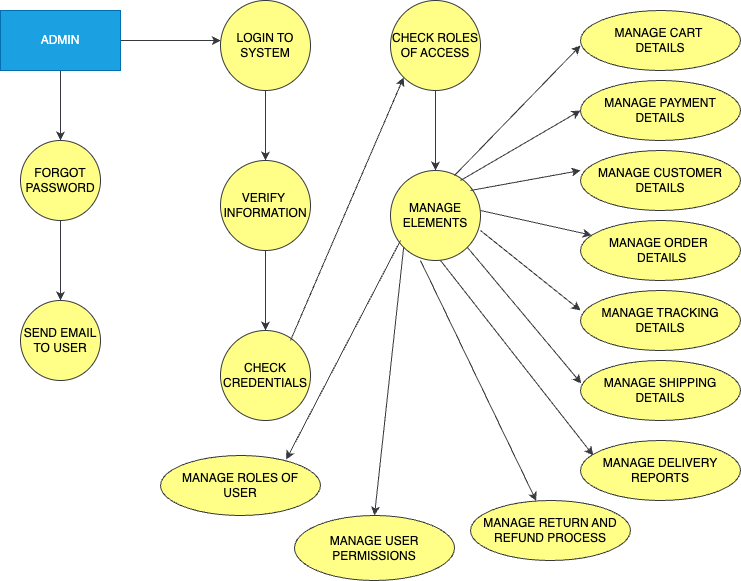

The diagram above was exported from draw.io. Its source (the exported page's mxGraphModel, read from the mxfile embedded in the PNG):
<mxGraphModel dx="843" dy="675" grid="1" gridSize="10" guides="1" tooltips="1" connect="1" arrows="1" fold="1" page="1" pageScale="1" pageWidth="827" pageHeight="1169" math="0" shadow="0">
  <root>
    <mxCell id="0" />
    <mxCell id="1" parent="0" />
    <mxCell id="LQwxRR9msfashiioqglS-3" value="" style="edgeStyle=orthogonalEdgeStyle;rounded=0;orthogonalLoop=1;jettySize=auto;html=1;fillColor=#ffff88;strokeColor=#36393d;" edge="1" parent="1" source="LQwxRR9msfashiioqglS-1" target="LQwxRR9msfashiioqglS-2">
      <mxGeometry relative="1" as="geometry">
        <Array as="points">
          <mxPoint x="240" y="110" />
          <mxPoint x="240" y="110" />
        </Array>
      </mxGeometry>
    </mxCell>
    <mxCell id="LQwxRR9msfashiioqglS-20" value="" style="edgeStyle=orthogonalEdgeStyle;rounded=0;orthogonalLoop=1;jettySize=auto;html=1;fillColor=#ffff88;strokeColor=#36393d;" edge="1" parent="1" source="LQwxRR9msfashiioqglS-1" target="LQwxRR9msfashiioqglS-19">
      <mxGeometry relative="1" as="geometry" />
    </mxCell>
    <mxCell id="LQwxRR9msfashiioqglS-1" value="ADMIN" style="rounded=0;whiteSpace=wrap;html=1;fillColor=#1ba1e2;strokeColor=#006EAF;fontColor=#ffffff;" vertex="1" parent="1">
      <mxGeometry x="40" y="80" width="120" height="60" as="geometry" />
    </mxCell>
    <mxCell id="LQwxRR9msfashiioqglS-5" value="" style="edgeStyle=orthogonalEdgeStyle;rounded=0;orthogonalLoop=1;jettySize=auto;html=1;fillColor=#ffff88;strokeColor=#36393d;" edge="1" parent="1" source="LQwxRR9msfashiioqglS-2" target="LQwxRR9msfashiioqglS-4">
      <mxGeometry relative="1" as="geometry" />
    </mxCell>
    <mxCell id="LQwxRR9msfashiioqglS-2" value="LOGIN TO SYSTEM" style="ellipse;whiteSpace=wrap;html=1;rounded=0;fillColor=#ffff88;strokeColor=#36393d;" vertex="1" parent="1">
      <mxGeometry x="260" y="70" width="90" height="90" as="geometry" />
    </mxCell>
    <mxCell id="LQwxRR9msfashiioqglS-11" value="" style="edgeStyle=orthogonalEdgeStyle;rounded=0;orthogonalLoop=1;jettySize=auto;html=1;fillColor=#ffff88;strokeColor=#36393d;" edge="1" parent="1" source="LQwxRR9msfashiioqglS-4" target="LQwxRR9msfashiioqglS-10">
      <mxGeometry relative="1" as="geometry" />
    </mxCell>
    <mxCell id="LQwxRR9msfashiioqglS-4" value="VERIFY&amp;nbsp; INFORMATION" style="ellipse;whiteSpace=wrap;html=1;rounded=0;fillColor=#ffff88;strokeColor=#36393d;" vertex="1" parent="1">
      <mxGeometry x="260" y="230" width="90" height="90" as="geometry" />
    </mxCell>
    <mxCell id="LQwxRR9msfashiioqglS-10" value="CHECK CREDENTIALS" style="ellipse;whiteSpace=wrap;html=1;rounded=0;fillColor=#ffff88;strokeColor=#36393d;" vertex="1" parent="1">
      <mxGeometry x="260" y="400" width="90" height="90" as="geometry" />
    </mxCell>
    <mxCell id="LQwxRR9msfashiioqglS-16" value="" style="edgeStyle=orthogonalEdgeStyle;rounded=0;orthogonalLoop=1;jettySize=auto;html=1;fillColor=#ffff88;strokeColor=#36393d;" edge="1" parent="1" source="LQwxRR9msfashiioqglS-13" target="LQwxRR9msfashiioqglS-15">
      <mxGeometry relative="1" as="geometry" />
    </mxCell>
    <mxCell id="LQwxRR9msfashiioqglS-13" value="CHECK ROLES OF ACCESS" style="ellipse;whiteSpace=wrap;html=1;rounded=0;fillColor=#ffff88;strokeColor=#36393d;" vertex="1" parent="1">
      <mxGeometry x="430" y="70" width="90" height="90" as="geometry" />
    </mxCell>
    <mxCell id="LQwxRR9msfashiioqglS-15" value="MANAGE ELEMENTS" style="ellipse;whiteSpace=wrap;html=1;rounded=0;fillColor=#ffff88;strokeColor=#36393d;" vertex="1" parent="1">
      <mxGeometry x="430" y="240" width="90" height="90" as="geometry" />
    </mxCell>
    <mxCell id="LQwxRR9msfashiioqglS-18" value="" style="endArrow=classic;html=1;rounded=0;entryX=0;entryY=1;entryDx=0;entryDy=0;fillColor=#ffff88;strokeColor=#36393d;" edge="1" parent="1" target="LQwxRR9msfashiioqglS-13">
      <mxGeometry width="50" height="50" relative="1" as="geometry">
        <mxPoint x="330" y="410" as="sourcePoint" />
        <mxPoint x="380" y="360" as="targetPoint" />
      </mxGeometry>
    </mxCell>
    <mxCell id="LQwxRR9msfashiioqglS-22" value="" style="edgeStyle=orthogonalEdgeStyle;rounded=0;orthogonalLoop=1;jettySize=auto;html=1;fillColor=#ffff88;strokeColor=#36393d;" edge="1" parent="1" source="LQwxRR9msfashiioqglS-19" target="LQwxRR9msfashiioqglS-21">
      <mxGeometry relative="1" as="geometry" />
    </mxCell>
    <mxCell id="LQwxRR9msfashiioqglS-19" value="FORGOT PASSWORD" style="ellipse;whiteSpace=wrap;html=1;rounded=0;fillColor=#ffff88;strokeColor=#36393d;" vertex="1" parent="1">
      <mxGeometry x="60" y="210" width="80" height="80" as="geometry" />
    </mxCell>
    <mxCell id="LQwxRR9msfashiioqglS-21" value="SEND EMAIL TO USER" style="ellipse;whiteSpace=wrap;html=1;rounded=0;fillColor=#ffff88;strokeColor=#36393d;" vertex="1" parent="1">
      <mxGeometry x="60" y="370" width="80" height="80" as="geometry" />
    </mxCell>
    <mxCell id="LQwxRR9msfashiioqglS-23" value="MANAGE CART&amp;nbsp;&lt;div&gt;DETAILS&lt;/div&gt;" style="ellipse;whiteSpace=wrap;html=1;fillColor=#ffff88;strokeColor=#36393d;" vertex="1" parent="1">
      <mxGeometry x="620" y="80" width="160" height="60" as="geometry" />
    </mxCell>
    <mxCell id="LQwxRR9msfashiioqglS-25" value="MANAGE PAYMENT DETAILS" style="ellipse;whiteSpace=wrap;html=1;fillColor=#ffff88;strokeColor=#36393d;" vertex="1" parent="1">
      <mxGeometry x="620" y="150" width="160" height="60" as="geometry" />
    </mxCell>
    <mxCell id="LQwxRR9msfashiioqglS-26" value="MANAGE CUSTOMER DETAILS" style="ellipse;whiteSpace=wrap;html=1;fillColor=#ffff88;strokeColor=#36393d;" vertex="1" parent="1">
      <mxGeometry x="620" y="220" width="160" height="60" as="geometry" />
    </mxCell>
    <mxCell id="LQwxRR9msfashiioqglS-27" value="MANAGE ORDER&amp;nbsp;&lt;div&gt;&amp;nbsp;DETAILS&lt;/div&gt;" style="ellipse;whiteSpace=wrap;html=1;fillColor=#ffff88;strokeColor=#36393d;" vertex="1" parent="1">
      <mxGeometry x="620" y="290" width="160" height="60" as="geometry" />
    </mxCell>
    <mxCell id="LQwxRR9msfashiioqglS-28" value="MANAGE TRACKING&lt;div&gt;DETAILS&lt;/div&gt;" style="ellipse;whiteSpace=wrap;html=1;fillColor=#ffff88;strokeColor=#36393d;" vertex="1" parent="1">
      <mxGeometry x="620" y="360" width="160" height="60" as="geometry" />
    </mxCell>
    <mxCell id="LQwxRR9msfashiioqglS-29" value="MANAGE SHIPPING DETAILS" style="ellipse;whiteSpace=wrap;html=1;fillColor=#ffff88;strokeColor=#36393d;" vertex="1" parent="1">
      <mxGeometry x="620" y="430" width="160" height="60" as="geometry" />
    </mxCell>
    <mxCell id="LQwxRR9msfashiioqglS-30" value="MANAGE DELIVERY REPORTS" style="ellipse;whiteSpace=wrap;html=1;fillColor=#ffff88;strokeColor=#36393d;" vertex="1" parent="1">
      <mxGeometry x="620" y="510" width="160" height="60" as="geometry" />
    </mxCell>
    <mxCell id="LQwxRR9msfashiioqglS-31" value="MANAGE USER PERMISSIONS" style="ellipse;whiteSpace=wrap;html=1;fillColor=#ffff88;strokeColor=#36393d;" vertex="1" parent="1">
      <mxGeometry x="334" y="585" width="160" height="65" as="geometry" />
    </mxCell>
    <mxCell id="LQwxRR9msfashiioqglS-32" value="MANAGE ROLES OF&lt;div&gt;USER&lt;/div&gt;" style="ellipse;whiteSpace=wrap;html=1;fillColor=#ffff88;strokeColor=#36393d;" vertex="1" parent="1">
      <mxGeometry x="200" y="525" width="160" height="60" as="geometry" />
    </mxCell>
    <mxCell id="LQwxRR9msfashiioqglS-33" value="MANAGE RETURN AND REFUND PROCESS" style="ellipse;whiteSpace=wrap;html=1;fillColor=#ffff88;strokeColor=#36393d;" vertex="1" parent="1">
      <mxGeometry x="510" y="570" width="160" height="60" as="geometry" />
    </mxCell>
    <mxCell id="LQwxRR9msfashiioqglS-35" value="" style="endArrow=classic;html=1;rounded=0;entryX=0;entryY=0.5;entryDx=0;entryDy=0;fillColor=#ffff88;strokeColor=#36393d;" edge="1" parent="1">
      <mxGeometry width="50" height="50" relative="1" as="geometry">
        <mxPoint x="494" y="245" as="sourcePoint" />
        <mxPoint x="620" y="115" as="targetPoint" />
      </mxGeometry>
    </mxCell>
    <mxCell id="LQwxRR9msfashiioqglS-36" value="" style="endArrow=classic;html=1;rounded=0;entryX=0;entryY=0.5;entryDx=0;entryDy=0;fillColor=#ffff88;strokeColor=#36393d;" edge="1" parent="1" target="LQwxRR9msfashiioqglS-25">
      <mxGeometry width="50" height="50" relative="1" as="geometry">
        <mxPoint x="500" y="250" as="sourcePoint" />
        <mxPoint x="550" y="200" as="targetPoint" />
      </mxGeometry>
    </mxCell>
    <mxCell id="LQwxRR9msfashiioqglS-37" value="" style="endArrow=classic;html=1;rounded=0;entryX=0;entryY=0.333;entryDx=0;entryDy=0;entryPerimeter=0;fillColor=#ffff88;strokeColor=#36393d;" edge="1" parent="1" target="LQwxRR9msfashiioqglS-26">
      <mxGeometry width="50" height="50" relative="1" as="geometry">
        <mxPoint x="510" y="260" as="sourcePoint" />
        <mxPoint x="560" y="210" as="targetPoint" />
      </mxGeometry>
    </mxCell>
    <mxCell id="LQwxRR9msfashiioqglS-38" value="" style="endArrow=classic;html=1;rounded=0;fillColor=#ffff88;strokeColor=#36393d;" edge="1" parent="1" target="LQwxRR9msfashiioqglS-27">
      <mxGeometry width="50" height="50" relative="1" as="geometry">
        <mxPoint x="520" y="280" as="sourcePoint" />
        <mxPoint x="570" y="230" as="targetPoint" />
      </mxGeometry>
    </mxCell>
    <mxCell id="LQwxRR9msfashiioqglS-40" value="" style="endArrow=classic;html=1;rounded=0;entryX=0;entryY=0.333;entryDx=0;entryDy=0;entryPerimeter=0;fillColor=#ffff88;strokeColor=#36393d;" edge="1" parent="1" target="LQwxRR9msfashiioqglS-28">
      <mxGeometry width="50" height="50" relative="1" as="geometry">
        <mxPoint x="520" y="300" as="sourcePoint" />
        <mxPoint x="570" y="250" as="targetPoint" />
      </mxGeometry>
    </mxCell>
    <mxCell id="LQwxRR9msfashiioqglS-41" value="" style="endArrow=classic;html=1;rounded=0;entryX=0.005;entryY=0.383;entryDx=0;entryDy=0;entryPerimeter=0;exitX=1;exitY=1;exitDx=0;exitDy=0;fillColor=#ffff88;strokeColor=#36393d;" edge="1" parent="1" source="LQwxRR9msfashiioqglS-15" target="LQwxRR9msfashiioqglS-29">
      <mxGeometry width="50" height="50" relative="1" as="geometry">
        <mxPoint x="494" y="330" as="sourcePoint" />
        <mxPoint x="544" y="280" as="targetPoint" />
      </mxGeometry>
    </mxCell>
    <mxCell id="LQwxRR9msfashiioqglS-44" value="" style="endArrow=classic;html=1;rounded=0;entryX=0.08;entryY=0.25;entryDx=0;entryDy=0;entryPerimeter=0;fillColor=#ffff88;strokeColor=#36393d;" edge="1" parent="1" target="LQwxRR9msfashiioqglS-30">
      <mxGeometry width="50" height="50" relative="1" as="geometry">
        <mxPoint x="480" y="330" as="sourcePoint" />
        <mxPoint x="530" y="280" as="targetPoint" />
      </mxGeometry>
    </mxCell>
    <mxCell id="LQwxRR9msfashiioqglS-45" value="" style="endArrow=classic;html=1;rounded=0;fillColor=#ffff88;strokeColor=#36393d;" edge="1" parent="1" target="LQwxRR9msfashiioqglS-33">
      <mxGeometry width="50" height="50" relative="1" as="geometry">
        <mxPoint x="460" y="330" as="sourcePoint" />
        <mxPoint x="510" y="280" as="targetPoint" />
      </mxGeometry>
    </mxCell>
    <mxCell id="LQwxRR9msfashiioqglS-46" value="" style="endArrow=classic;html=1;rounded=0;exitX=0;exitY=1;exitDx=0;exitDy=0;entryX=0.5;entryY=0;entryDx=0;entryDy=0;fillColor=#ffff88;strokeColor=#36393d;" edge="1" parent="1" source="LQwxRR9msfashiioqglS-15" target="LQwxRR9msfashiioqglS-31">
      <mxGeometry width="50" height="50" relative="1" as="geometry">
        <mxPoint x="420" y="370" as="sourcePoint" />
        <mxPoint x="470" y="320" as="targetPoint" />
      </mxGeometry>
    </mxCell>
    <mxCell id="LQwxRR9msfashiioqglS-48" value="" style="endArrow=classic;html=1;rounded=0;entryX=0.786;entryY=0.067;entryDx=0;entryDy=0;entryPerimeter=0;fillColor=#ffff88;strokeColor=#36393d;" edge="1" parent="1" target="LQwxRR9msfashiioqglS-32">
      <mxGeometry width="50" height="50" relative="1" as="geometry">
        <mxPoint x="440" y="310" as="sourcePoint" />
        <mxPoint x="490" y="260" as="targetPoint" />
      </mxGeometry>
    </mxCell>
  </root>
</mxGraphModel>